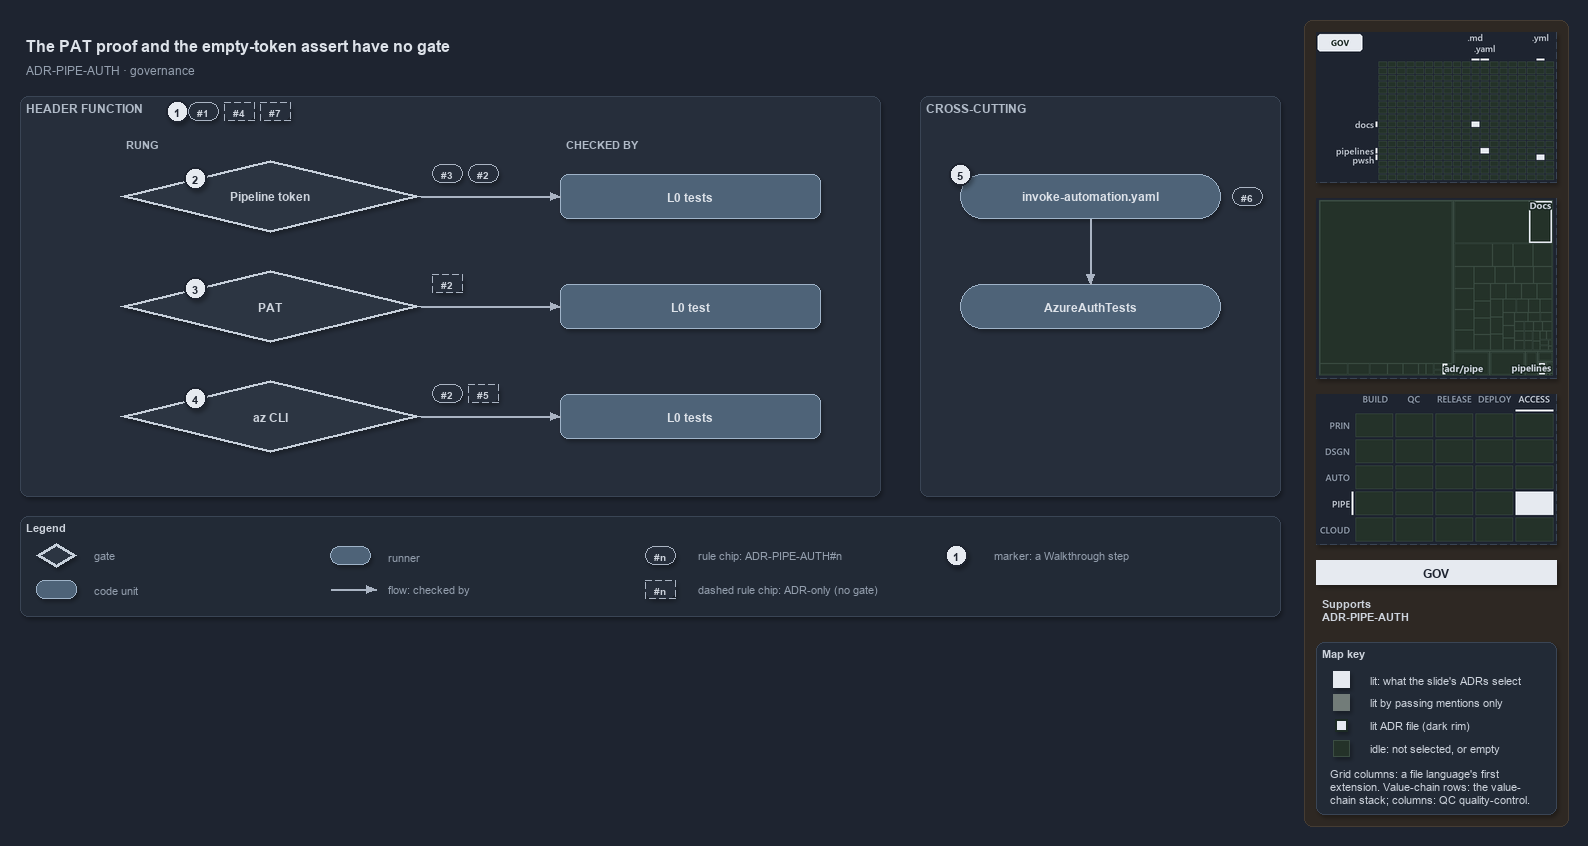

The diagram above was exported from draw.io. Its source (the exported page's mxGraphModel, read from the mxfile embedded in the PNG):
<mxGraphModel dx="1024" dy="768" grid="0" gridSize="10" guides="1" tooltips="1" connect="1" arrows="1" fold="1" page="1" pageScale="1" pageWidth="1572" pageHeight="620" background="#1E2430" math="0" shadow="1">
  <root>
    <mxCell id="0" />
    <mxCell id="1" parent="0" />
    <mxCell id="sidebar-bg" value="" style="rounded=1;arcSize=2;html=1;fillColor=#2E2823;strokeColor=#453C33;shadow=0;" vertex="1" parent="1">
      <mxGeometry x="1304" y="4" width="264" height="806" as="geometry" />
    </mxCell>
    <mxCell id="title" value="The PAT proof and the empty-token assert have no gate" style="text;html=1;align=left;verticalAlign=middle;fontSize=16;fontStyle=1;fontColor=#DDE2E9;" vertex="1" parent="1">
      <mxGeometry x="20" y="14" width="1260" height="30" as="geometry" />
    </mxCell>
    <mxCell id="subtitle" value="ADR-PIPE-AUTH &amp;#183; governance" style="text;html=1;align=left;verticalAlign=middle;fontSize=12;fontColor=#949FAE;" vertex="1" parent="1">
      <mxGeometry x="20" y="44" width="1240" height="20" as="geometry" />
    </mxCell>
    <mxCell id="band" value="HEADER FUNCTION" style="rounded=1;html=1;arcSize=3;fillColor=#262E3B;strokeColor=#3A4555;verticalAlign=top;align=left;spacingLeft=8;fontStyle=1;fontSize=12;fontColor=#B0BAC7;" vertex="1" parent="1">
      <mxGeometry x="20" y="80" width="860" height="400" as="geometry" />
    </mxCell>
    <mxCell id="mark-1" value="1" style="ellipse;html=1;fillColor=#E6EAF0;strokeColor=#1E2430;strokeWidth=2;fontColor=#1E2430;fontStyle=1;fontSize=11;" vertex="1" parent="1">
      <mxGeometry x="166" y="84" width="22" height="22" as="geometry" />
    </mxCell>
    <mxCell id="chip-1" value="#1" style="rounded=1;arcSize=50;whiteSpace=wrap;html=1;fillColor=#262E3B;strokeColor=#AAB4C3;fontColor=#CDD3DC;fontStyle=1;fontSize=10.5;" vertex="1" parent="1">
      <mxGeometry x="188" y="86" width="30" height="18" as="geometry" />
    </mxCell>
    <mxCell id="chip-4" value="#4" style="rounded=1;arcSize=50;whiteSpace=wrap;html=1;fillColor=#262E3B;strokeColor=#AAB4C3;fontColor=#CDD3DC;fontStyle=1;fontSize=10.5;dashed=1;" vertex="1" parent="1">
      <mxGeometry x="224" y="86" width="30" height="18" as="geometry" />
    </mxCell>
    <mxCell id="chip-7" value="#7" style="rounded=1;arcSize=50;whiteSpace=wrap;html=1;fillColor=#262E3B;strokeColor=#AAB4C3;fontColor=#CDD3DC;fontStyle=1;fontSize=10.5;dashed=1;" vertex="1" parent="1">
      <mxGeometry x="260" y="86" width="30" height="18" as="geometry" />
    </mxCell>
    <mxCell id="col-rung" value="RUNG" style="text;html=1;align=left;verticalAlign=middle;fontSize=11;fontStyle=1;fontColor=#B0BAC7;" vertex="1" parent="1">
      <mxGeometry x="120" y="118" width="120" height="18" as="geometry" />
    </mxCell>
    <mxCell id="col-checked" value="CHECKED BY" style="text;html=1;align=left;verticalAlign=middle;fontSize=11;fontStyle=1;fontColor=#B0BAC7;" vertex="1" parent="1">
      <mxGeometry x="560" y="118" width="120" height="18" as="geometry" />
    </mxCell>
    <mxCell id="g-pipeline" value="&lt;b&gt;Pipeline token&lt;/b&gt;" style="rhombus;whiteSpace=wrap;html=1;fillColor=#2C3542;strokeColor=#C7D0DB;strokeWidth=3;fontSize=12;fontColor=#CDD3DC;" vertex="1" parent="1">
      <mxGeometry x="120" y="144" width="300" height="72" as="geometry" />
    </mxCell>
    <mxCell id="mark-2" value="2" style="ellipse;html=1;fillColor=#E6EAF0;strokeColor=#1E2430;strokeWidth=2;fontColor=#1E2430;fontStyle=1;fontSize=11;" vertex="1" parent="1">
      <mxGeometry x="184.0" y="151.0" width="22" height="22" as="geometry" />
    </mxCell>
    <mxCell id="chip-g-pipeline-0" value="#3" style="rounded=1;arcSize=50;whiteSpace=wrap;html=1;fillColor=#262E3B;strokeColor=#AAB4C3;fontColor=#CDD3DC;fontStyle=1;fontSize=10.5;" vertex="1" parent="1">
      <mxGeometry x="432" y="148" width="30" height="18" as="geometry" />
    </mxCell>
    <mxCell id="chip-g-pipeline-1" value="#2" style="rounded=1;arcSize=50;whiteSpace=wrap;html=1;fillColor=#262E3B;strokeColor=#AAB4C3;fontColor=#CDD3DC;fontStyle=1;fontSize=10.5;" vertex="1" parent="1">
      <mxGeometry x="468" y="148" width="30" height="18" as="geometry" />
    </mxCell>
    <mxCell id="t-pipeline" value="&lt;b&gt;L0 tests&lt;/b&gt;" style="rounded=1;whiteSpace=wrap;html=1;arcSize=20;fillColor=#4E6378;strokeColor=#9FB3C8;fontSize=12;fontColor=#DDE2E9;" vertex="1" parent="1">
      <mxGeometry x="560" y="158" width="260" height="44" as="geometry" />
    </mxCell>
    <mxCell id="p-e-g-pipeline-t-pipeline-a" value="" style="text;html=1;strokeColor=none;fillColor=none;" vertex="1" parent="1">
      <mxGeometry x="420" y="180" width="1" height="1" as="geometry" />
    </mxCell>
    <mxCell id="p-e-g-pipeline-t-pipeline-b" value="" style="text;html=1;strokeColor=none;fillColor=none;" vertex="1" parent="1">
      <mxGeometry x="560" y="180" width="1" height="1" as="geometry" />
    </mxCell>
    <mxCell id="e-g-pipeline-t-pipeline" value="" style="edgeStyle=orthogonalEdgeStyle;rounded=1;html=1;fontSize=10;endArrow=block;strokeColor=#AAB4C3;fontColor=#CDD3DC;shadow=0;" edge="1" parent="1" source="p-e-g-pipeline-t-pipeline-a" target="p-e-g-pipeline-t-pipeline-b">
      <mxGeometry relative="1" as="geometry" />
    </mxCell>
    <mxCell id="g-pat" value="&lt;b&gt;PAT&lt;/b&gt;" style="rhombus;whiteSpace=wrap;html=1;fillColor=#2C3542;strokeColor=#C7D0DB;strokeWidth=3;fontSize=12;fontColor=#CDD3DC;" vertex="1" parent="1">
      <mxGeometry x="120" y="254" width="300" height="72" as="geometry" />
    </mxCell>
    <mxCell id="mark-3" value="3" style="ellipse;html=1;fillColor=#E6EAF0;strokeColor=#1E2430;strokeWidth=2;fontColor=#1E2430;fontStyle=1;fontSize=11;" vertex="1" parent="1">
      <mxGeometry x="184.0" y="261.0" width="22" height="22" as="geometry" />
    </mxCell>
    <mxCell id="chip-g-pat-0" value="#2" style="rounded=1;arcSize=50;whiteSpace=wrap;html=1;fillColor=#262E3B;strokeColor=#AAB4C3;fontColor=#CDD3DC;fontStyle=1;fontSize=10.5;dashed=1;" vertex="1" parent="1">
      <mxGeometry x="432" y="258" width="30" height="18" as="geometry" />
    </mxCell>
    <mxCell id="t-pat" value="&lt;b&gt;L0 test&lt;/b&gt;" style="rounded=1;whiteSpace=wrap;html=1;arcSize=20;fillColor=#4E6378;strokeColor=#9FB3C8;fontSize=12;fontColor=#DDE2E9;" vertex="1" parent="1">
      <mxGeometry x="560" y="268" width="260" height="44" as="geometry" />
    </mxCell>
    <mxCell id="p-e-g-pat-t-pat-a" value="" style="text;html=1;strokeColor=none;fillColor=none;" vertex="1" parent="1">
      <mxGeometry x="420" y="290" width="1" height="1" as="geometry" />
    </mxCell>
    <mxCell id="p-e-g-pat-t-pat-b" value="" style="text;html=1;strokeColor=none;fillColor=none;" vertex="1" parent="1">
      <mxGeometry x="560" y="290" width="1" height="1" as="geometry" />
    </mxCell>
    <mxCell id="e-g-pat-t-pat" value="" style="edgeStyle=orthogonalEdgeStyle;rounded=1;html=1;fontSize=10;endArrow=block;strokeColor=#AAB4C3;fontColor=#CDD3DC;shadow=0;" edge="1" parent="1" source="p-e-g-pat-t-pat-a" target="p-e-g-pat-t-pat-b">
      <mxGeometry relative="1" as="geometry" />
    </mxCell>
    <mxCell id="g-azcli" value="&lt;b&gt;az CLI&lt;/b&gt;" style="rhombus;whiteSpace=wrap;html=1;fillColor=#2C3542;strokeColor=#C7D0DB;strokeWidth=3;fontSize=12;fontColor=#CDD3DC;" vertex="1" parent="1">
      <mxGeometry x="120" y="364" width="300" height="72" as="geometry" />
    </mxCell>
    <mxCell id="mark-4" value="4" style="ellipse;html=1;fillColor=#E6EAF0;strokeColor=#1E2430;strokeWidth=2;fontColor=#1E2430;fontStyle=1;fontSize=11;" vertex="1" parent="1">
      <mxGeometry x="184.0" y="371.0" width="22" height="22" as="geometry" />
    </mxCell>
    <mxCell id="chip-g-azcli-0" value="#2" style="rounded=1;arcSize=50;whiteSpace=wrap;html=1;fillColor=#262E3B;strokeColor=#AAB4C3;fontColor=#CDD3DC;fontStyle=1;fontSize=10.5;" vertex="1" parent="1">
      <mxGeometry x="432" y="368" width="30" height="18" as="geometry" />
    </mxCell>
    <mxCell id="chip-g-azcli-1" value="#5" style="rounded=1;arcSize=50;whiteSpace=wrap;html=1;fillColor=#262E3B;strokeColor=#AAB4C3;fontColor=#CDD3DC;fontStyle=1;fontSize=10.5;dashed=1;" vertex="1" parent="1">
      <mxGeometry x="468" y="368" width="30" height="18" as="geometry" />
    </mxCell>
    <mxCell id="t-azcli" value="&lt;b&gt;L0 tests&lt;/b&gt;" style="rounded=1;whiteSpace=wrap;html=1;arcSize=20;fillColor=#4E6378;strokeColor=#9FB3C8;fontSize=12;fontColor=#DDE2E9;" vertex="1" parent="1">
      <mxGeometry x="560" y="378" width="260" height="44" as="geometry" />
    </mxCell>
    <mxCell id="p-e-g-azcli-t-azcli-a" value="" style="text;html=1;strokeColor=none;fillColor=none;" vertex="1" parent="1">
      <mxGeometry x="420" y="400" width="1" height="1" as="geometry" />
    </mxCell>
    <mxCell id="p-e-g-azcli-t-azcli-b" value="" style="text;html=1;strokeColor=none;fillColor=none;" vertex="1" parent="1">
      <mxGeometry x="560" y="400" width="1" height="1" as="geometry" />
    </mxCell>
    <mxCell id="e-g-azcli-t-azcli" value="" style="edgeStyle=orthogonalEdgeStyle;rounded=1;html=1;fontSize=10;endArrow=block;strokeColor=#AAB4C3;fontColor=#CDD3DC;shadow=0;" edge="1" parent="1" source="p-e-g-azcli-t-azcli-a" target="p-e-g-azcli-t-azcli-b">
      <mxGeometry relative="1" as="geometry" />
    </mxCell>
    <mxCell id="band-cross" value="CROSS-CUTTING" style="rounded=1;html=1;arcSize=3;fillColor=#262E3B;strokeColor=#3A4555;verticalAlign=top;align=left;spacingLeft=8;fontStyle=1;fontSize=12;fontColor=#B0BAC7;" vertex="1" parent="1">
      <mxGeometry x="920" y="80" width="360" height="400" as="geometry" />
    </mxCell>
    <mxCell id="r-step" value="&lt;b&gt;invoke-automation.yaml&lt;/b&gt;" style="rounded=1;arcSize=50;whiteSpace=wrap;html=1;fillColor=#4E6378;strokeColor=#9FB3C8;fontSize=12;fontColor=#DDE2E9;" vertex="1" parent="1">
      <mxGeometry x="960" y="158" width="260" height="44" as="geometry" />
    </mxCell>
    <mxCell id="mark-5" value="5" style="ellipse;html=1;fillColor=#E6EAF0;strokeColor=#1E2430;strokeWidth=2;fontColor=#1E2430;fontStyle=1;fontSize=11;" vertex="1" parent="1">
      <mxGeometry x="949" y="147" width="22" height="22" as="geometry" />
    </mxCell>
    <mxCell id="chip-6" value="#6" style="rounded=1;arcSize=50;whiteSpace=wrap;html=1;fillColor=#262E3B;strokeColor=#AAB4C3;fontColor=#CDD3DC;fontStyle=1;fontSize=10.5;" vertex="1" parent="1">
      <mxGeometry x="1232" y="171" width="30" height="18" as="geometry" />
    </mxCell>
    <mxCell id="r-authtests" value="&lt;b&gt;AzureAuthTests&lt;/b&gt;" style="rounded=1;arcSize=50;whiteSpace=wrap;html=1;fillColor=#4E6378;strokeColor=#9FB3C8;fontSize=12;fontColor=#DDE2E9;" vertex="1" parent="1">
      <mxGeometry x="960" y="268" width="260" height="44" as="geometry" />
    </mxCell>
    <mxCell id="p-e-step-authtests-a" value="" style="text;html=1;strokeColor=none;fillColor=none;" vertex="1" parent="1">
      <mxGeometry x="1090" y="202" width="1" height="1" as="geometry" />
    </mxCell>
    <mxCell id="p-e-step-authtests-b" value="" style="text;html=1;strokeColor=none;fillColor=none;" vertex="1" parent="1">
      <mxGeometry x="1090" y="268" width="1" height="1" as="geometry" />
    </mxCell>
    <mxCell id="e-step-authtests" value="" style="edgeStyle=orthogonalEdgeStyle;rounded=1;html=1;fontSize=10;endArrow=block;strokeColor=#AAB4C3;fontColor=#CDD3DC;shadow=0;" edge="1" parent="1" source="p-e-step-authtests-a" target="p-e-step-authtests-b">
      <mxGeometry relative="1" as="geometry" />
    </mxCell>
    <mxCell id="legend" value="&lt;b&gt;Legend&lt;/b&gt;" style="rounded=1;whiteSpace=wrap;html=1;arcSize=6;fillColor=#222A36;strokeColor=#3A4555;align=left;verticalAlign=top;spacing=8;fontSize=11;fontColor=#CDD3DC;" vertex="1" parent="1">
      <mxGeometry x="20" y="500" width="1260" height="100" as="geometry" />
    </mxCell>
    <mxCell id="legend-0" value="" style="rhombus;whiteSpace=wrap;html=1;fillColor=#2C3542;strokeColor=#C7D0DB;strokeWidth=3;fontColor=#CDD3DC;" vertex="1" parent="1">
      <mxGeometry x="36.0" y="527.0" width="40" height="24" as="geometry" />
    </mxCell>
    <mxCell id="legend-0-text" value="gate" style="text;html=1;align=left;verticalAlign=middle;fontSize=11;fontColor=#949FAE;" vertex="1" parent="1">
      <mxGeometry x="88" y="529" width="240" height="20" as="geometry" />
    </mxCell>
    <mxCell id="legend-1" value="" style="rounded=1;whiteSpace=wrap;html=1;arcSize=20;fillColor=#4E6378;strokeColor=#9FB3C8;fontColor=#DDE2E9;" vertex="1" parent="1">
      <mxGeometry x="36.0" y="564.0" width="40" height="18" as="geometry" />
    </mxCell>
    <mxCell id="legend-1-text" value="code unit" style="text;html=1;align=left;verticalAlign=middle;fontSize=11;fontColor=#949FAE;" vertex="1" parent="1">
      <mxGeometry x="88" y="563" width="240" height="20" as="geometry" />
    </mxCell>
    <mxCell id="legend-2" value="" style="rounded=1;arcSize=50;whiteSpace=wrap;html=1;fillColor=#4E6378;strokeColor=#9FB3C8;fontColor=#DDE2E9;" vertex="1" parent="1">
      <mxGeometry x="330.0" y="530.0" width="40" height="18" as="geometry" />
    </mxCell>
    <mxCell id="legend-2-text" value="runner" style="text;html=1;align=left;verticalAlign=middle;fontSize=11;fontColor=#949FAE;" vertex="1" parent="1">
      <mxGeometry x="382" y="529" width="240" height="20" as="geometry" />
    </mxCell>
    <mxCell id="legend-3-a" value="" style="text;html=1;strokeColor=none;fillColor=none;" vertex="1" parent="1">
      <mxGeometry x="330" y="573" width="1" height="1" as="geometry" />
    </mxCell>
    <mxCell id="legend-3-b" value="" style="text;html=1;strokeColor=none;fillColor=none;" vertex="1" parent="1">
      <mxGeometry x="376" y="573" width="1" height="1" as="geometry" />
    </mxCell>
    <mxCell id="legend-3" value="" style="edgeStyle=orthogonalEdgeStyle;rounded=1;html=1;fontSize=10;endArrow=block;strokeColor=#AAB4C3;fontColor=#CDD3DC;shadow=0;" edge="1" parent="1" source="legend-3-a" target="legend-3-b">
      <mxGeometry relative="1" as="geometry" />
    </mxCell>
    <mxCell id="legend-3-text" value="flow: checked by" style="text;html=1;align=left;verticalAlign=middle;fontSize=11;fontColor=#949FAE;" vertex="1" parent="1">
      <mxGeometry x="382" y="563" width="240" height="20" as="geometry" />
    </mxCell>
    <mxCell id="legend-4" value="#n" style="rounded=1;arcSize=50;whiteSpace=wrap;html=1;fillColor=#262E3B;strokeColor=#AAB4C3;fontColor=#CDD3DC;fontStyle=1;fontSize=10.5;" vertex="1" parent="1">
      <mxGeometry x="645" y="530" width="30" height="18" as="geometry" />
    </mxCell>
    <mxCell id="legend-4-text" value="rule chip: ADR-PIPE-AUTH#n" style="text;html=1;align=left;verticalAlign=middle;fontSize=11;fontColor=#949FAE;" vertex="1" parent="1">
      <mxGeometry x="692" y="529" width="240" height="20" as="geometry" />
    </mxCell>
    <mxCell id="legend-5" value="#n" style="rounded=1;arcSize=50;whiteSpace=wrap;html=1;fillColor=#262E3B;strokeColor=#AAB4C3;fontColor=#CDD3DC;fontStyle=1;fontSize=10.5;dashed=1;" vertex="1" parent="1">
      <mxGeometry x="645" y="564" width="30" height="18" as="geometry" />
    </mxCell>
    <mxCell id="legend-5-text" value="dashed rule chip: ADR-only (no gate)" style="text;html=1;align=left;verticalAlign=middle;fontSize=11;fontColor=#949FAE;" vertex="1" parent="1">
      <mxGeometry x="692" y="563" width="240" height="20" as="geometry" />
    </mxCell>
    <mxCell id="legend-6" value="1" style="ellipse;html=1;fillColor=#E6EAF0;strokeColor=#1E2430;strokeWidth=2;fontColor=#1E2430;fontStyle=1;fontSize=11;" vertex="1" parent="1">
      <mxGeometry x="945" y="528" width="22" height="22" as="geometry" />
    </mxCell>
    <mxCell id="legend-6-text" value="marker: a Walkthrough step" style="text;html=1;align=left;verticalAlign=middle;fontSize=11;fontColor=#949FAE;" vertex="1" parent="1">
      <mxGeometry x="988" y="529" width="240" height="20" as="geometry" />
    </mxCell>
    <mxCell id="minimap-grid" value="" style="shape=image;html=1;imageAspect=0;aspect=fixed;verticalLabelPosition=bottom;strokeColor=#3A4555;dashed=1;fillColor=#222A36;image=data:image/png,(base64 omitted: 8688 chars);" vertex="1" parent="1">
      <mxGeometry x="1316" y="16" width="240" height="150" as="geometry" />
    </mxCell>
    <mxCell id="minimap-tree" value="" style="shape=image;html=1;imageAspect=0;aspect=fixed;verticalLabelPosition=bottom;strokeColor=#3A4555;dashed=1;fillColor=#222A36;image=data:image/png,(base64 omitted: 9064 chars);" vertex="1" parent="1">
      <mxGeometry x="1316" y="182" width="240" height="180" as="geometry" />
    </mxCell>
    <mxCell id="minimap-chain" value="" style="shape=image;html=1;imageAspect=0;aspect=fixed;verticalLabelPosition=bottom;strokeColor=#3A4555;dashed=1;fillColor=#222A36;image=data:image/png,(base64 omitted: 13108 chars);" vertex="1" parent="1">
      <mxGeometry x="1316" y="378" width="240" height="150" as="geometry" />
    </mxCell>
    <mxCell id="lens-badge" value="GOV" style="rounded=0;whiteSpace=wrap;html=1;align=center;verticalAlign=middle;fontSize=12;fontStyle=1;fontColor=#1E2430;fillColor=#E6EAF0;strokeColor=none;" vertex="1" parent="1">
      <mxGeometry x="1316" y="544" width="240" height="24" as="geometry" />
    </mxCell>
    <mxCell id="supports" value="&lt;b&gt;Supports&lt;/b&gt;&lt;br&gt;ADR-PIPE-AUTH" style="text;html=1;whiteSpace=wrap;align=left;verticalAlign=top;fontSize=11;fontColor=#CDD3DC;" vertex="1" parent="1">
      <mxGeometry x="1316" y="576" width="240" height="38" as="geometry" />
    </mxCell>
    <mxCell id="mapkey" value="&lt;b&gt;Map key&lt;/b&gt;" style="rounded=1;arcSize=6;whiteSpace=wrap;html=1;align=left;verticalAlign=top;fontSize=11;fontColor=#CDD3DC;fillColor=#222A36;strokeColor=#3A4555;spacingLeft=8;spacingTop=2;" vertex="1" parent="1">
      <mxGeometry x="1316" y="626" width="240" height="172" as="geometry" />
    </mxCell>
    <mxCell id="mapkey-lit" value="" style="rounded=0;html=1;fillColor=#E6EAF0;strokeColor=#E6EAF0;" vertex="1" parent="1">
      <mxGeometry x="1333.0" y="655.0" width="16" height="16" as="geometry" />
    </mxCell>
    <mxCell id="mapkey-lit-text" value="lit: what the slide's ADRs select" style="text;html=1;align=left;verticalAlign=middle;fontSize=11;fontColor=#CDD3DC;" vertex="1" parent="1">
      <mxGeometry x="1364" y="653" width="184" height="20" as="geometry" />
    </mxCell>
    <mxCell id="mapkey-touched" value="" style="rounded=0;html=1;fillColor=#727C79;strokeColor=#727C79;" vertex="1" parent="1">
      <mxGeometry x="1333.0" y="678.0" width="16" height="16" as="geometry" />
    </mxCell>
    <mxCell id="mapkey-touched-text" value="lit by passing mentions only" style="text;html=1;align=left;verticalAlign=middle;fontSize=11;fontColor=#CDD3DC;" vertex="1" parent="1">
      <mxGeometry x="1364" y="676" width="184" height="20" as="geometry" />
    </mxCell>
    <mxCell id="mapkey-adr" value="" style="rounded=0;html=1;fillColor=#E6EAF0;strokeColor=#1C2A24;strokeWidth=2;" vertex="1" parent="1">
      <mxGeometry x="1335.0" y="703.0" width="12" height="12" as="geometry" />
    </mxCell>
    <mxCell id="mapkey-adr-text" value="lit ADR file (dark rim)" style="text;html=1;align=left;verticalAlign=middle;fontSize=11;fontColor=#CDD3DC;" vertex="1" parent="1">
      <mxGeometry x="1364" y="699" width="184" height="20" as="geometry" />
    </mxCell>
    <mxCell id="mapkey-idle" value="" style="rounded=0;html=1;fillColor=#243229;strokeColor=#3B4D43;" vertex="1" parent="1">
      <mxGeometry x="1333.0" y="724.0" width="16" height="16" as="geometry" />
    </mxCell>
    <mxCell id="mapkey-idle-text" value="idle: not selected, or empty" style="text;html=1;align=left;verticalAlign=middle;fontSize=11;fontColor=#CDD3DC;" vertex="1" parent="1">
      <mxGeometry x="1364" y="722" width="184" height="20" as="geometry" />
    </mxCell>
    <mxCell id="mapkey-codes" value="Grid columns: a file language's first&lt;br&gt;extension. Value-chain rows: the value-&lt;br&gt;chain stack; columns: QC quality-control." style="text;html=1;align=left;verticalAlign=top;whiteSpace=wrap;fontSize=11;fontColor=#CDD3DC;" vertex="1" parent="1">
      <mxGeometry x="1324" y="746" width="224" height="46" as="geometry" />
    </mxCell>
  </root>
</mxGraphModel>